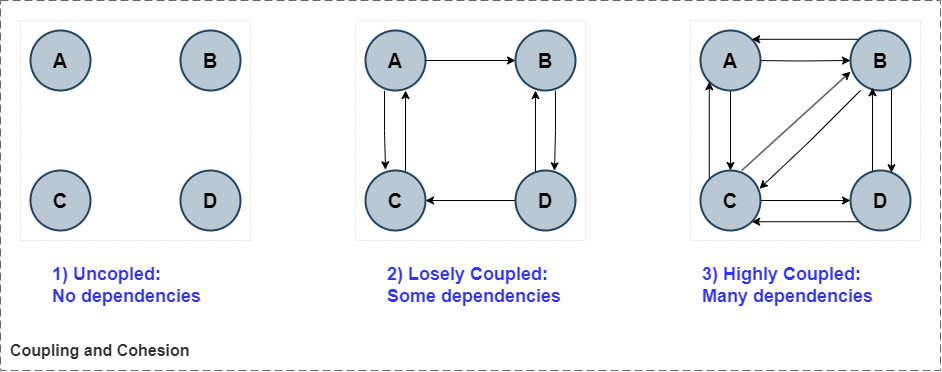

The diagram above was exported from draw.io. Its source (the exported page's mxGraphModel, read from the mxfile embedded in the PNG):
<mxGraphModel dx="630" dy="758" grid="1" gridSize="10" guides="1" tooltips="1" connect="1" arrows="1" fold="1" page="1" pageScale="1" pageWidth="850" pageHeight="1100" math="0" shadow="0">
  <root>
    <mxCell id="0" />
    <mxCell id="1" parent="0" />
    <object placeholders="1" c4Name="Coupling and Cohesion" c4Type="SystemScopeBoundary" c4Application="" label="&lt;font style=&quot;font-size: 16px&quot;&gt;&lt;b&gt;&lt;div style=&quot;text-align: left&quot;&gt;%c4Name%&lt;/div&gt;&lt;/b&gt;&lt;/font&gt;&lt;div style=&quot;text-align: left&quot;&gt;&lt;/div&gt;" id="mbGB87XxKhptI2jz_Z91-1">
      <mxCell style="rounded=0;fontSize=11;whiteSpace=wrap;html=1;dashed=1;arcSize=20;fillColor=none;strokeColor=#666666;fontColor=#333333;labelBackgroundColor=none;align=left;verticalAlign=bottom;labelBorderColor=none;spacingTop=0;spacing=10;dashPattern=8 4;metaEdit=1;rotatable=0;perimeter=rectanglePerimeter;noLabel=0;labelPadding=0;allowArrows=0;connectable=0;expand=0;recursiveResize=0;editable=1;pointerEvents=0;absoluteArcSize=1;points=[[0.25,0,0],[0.5,0,0],[0.75,0,0],[1,0.25,0],[1,0.5,0],[1,0.75,0],[0.75,1,0],[0.5,1,0],[0.25,1,0],[0,0.75,0],[0,0.5,0],[0,0.25,0]];" vertex="1" parent="1">
        <mxGeometry x="100" y="190" width="940" height="370" as="geometry" />
      </mxCell>
    </object>
    <mxCell id="mbGB87XxKhptI2jz_Z91-2" value="" style="rounded=0;whiteSpace=wrap;html=1;strokeWidth=0.3;dashed=1;dashPattern=1 4;" vertex="1" parent="1">
      <mxGeometry x="120" y="210" width="230" height="220" as="geometry" />
    </mxCell>
    <mxCell id="mbGB87XxKhptI2jz_Z91-3" value="&lt;font style=&quot;font-size: 20px;&quot;&gt;&lt;b&gt;A&lt;/b&gt;&lt;/font&gt;" style="ellipse;whiteSpace=wrap;html=1;aspect=fixed;strokeWidth=2;fillColor=#bac8d3;strokeColor=#23445d;" vertex="1" parent="1">
      <mxGeometry x="130" y="220" width="60" height="60" as="geometry" />
    </mxCell>
    <mxCell id="mbGB87XxKhptI2jz_Z91-4" value="&lt;font style=&quot;font-size: 20px;&quot;&gt;&lt;b&gt;B&lt;/b&gt;&lt;/font&gt;" style="ellipse;whiteSpace=wrap;html=1;aspect=fixed;strokeWidth=2;fillColor=#bac8d3;strokeColor=#23445d;" vertex="1" parent="1">
      <mxGeometry x="280" y="220" width="60" height="60" as="geometry" />
    </mxCell>
    <mxCell id="mbGB87XxKhptI2jz_Z91-7" value="&lt;font style=&quot;font-size: 20px;&quot;&gt;&lt;b&gt;C&lt;/b&gt;&lt;/font&gt;" style="ellipse;whiteSpace=wrap;html=1;aspect=fixed;strokeWidth=2;fillColor=#bac8d3;strokeColor=#23445d;" vertex="1" parent="1">
      <mxGeometry x="130" y="360" width="60" height="60" as="geometry" />
    </mxCell>
    <mxCell id="mbGB87XxKhptI2jz_Z91-8" value="&lt;font style=&quot;font-size: 20px;&quot;&gt;&lt;b&gt;D&lt;/b&gt;&lt;/font&gt;" style="ellipse;whiteSpace=wrap;html=1;aspect=fixed;strokeWidth=2;fillColor=#bac8d3;strokeColor=#23445d;" vertex="1" parent="1">
      <mxGeometry x="280" y="360" width="60" height="60" as="geometry" />
    </mxCell>
    <mxCell id="mbGB87XxKhptI2jz_Z91-9" value="&lt;font color=&quot;#3333ff&quot; style=&quot;font-size: 18px;&quot;&gt;1) Un&lt;/font&gt;&lt;span style=&quot;color: rgb(51, 51, 255); background-color: initial;&quot;&gt;copled:&lt;/span&gt;&lt;div&gt;&lt;font color=&quot;#3333ff&quot; style=&quot;font-size: 18px;&quot;&gt;No dependencies&lt;/font&gt;&lt;/div&gt;" style="text;html=1;align=left;verticalAlign=middle;whiteSpace=wrap;rounded=0;fontStyle=1;fontSize=18;" vertex="1" parent="1">
      <mxGeometry x="150" y="460" width="170" height="30" as="geometry" />
    </mxCell>
    <mxCell id="mbGB87XxKhptI2jz_Z91-18" value="&lt;font color=&quot;#3333ff&quot; style=&quot;font-size: 18px;&quot;&gt;2) Losely Coupled: &lt;br style=&quot;font-size: 18px;&quot;&gt;Some dependencies&lt;/font&gt;" style="text;html=1;align=left;verticalAlign=middle;whiteSpace=wrap;rounded=0;fontStyle=1;fontSize=18;" vertex="1" parent="1">
      <mxGeometry x="485" y="460" width="180" height="30" as="geometry" />
    </mxCell>
    <mxCell id="mbGB87XxKhptI2jz_Z91-23" value="&lt;font color=&quot;#3333ff&quot; style=&quot;font-size: 18px;&quot;&gt;3) Highly Coupled:&lt;br style=&quot;font-size: 18px;&quot;&gt;Many dependencies&lt;/font&gt;" style="text;html=1;align=left;verticalAlign=middle;whiteSpace=wrap;rounded=0;fontStyle=1;fontSize=18;" vertex="1" parent="1">
      <mxGeometry x="800" y="460" width="190" height="30" as="geometry" />
    </mxCell>
    <mxCell id="mbGB87XxKhptI2jz_Z91-28" value="" style="rounded=0;whiteSpace=wrap;html=1;strokeWidth=0.3;dashed=1;dashPattern=1 4;" vertex="1" parent="1">
      <mxGeometry x="455" y="210" width="230" height="220" as="geometry" />
    </mxCell>
    <mxCell id="mbGB87XxKhptI2jz_Z91-44" style="edgeStyle=orthogonalEdgeStyle;rounded=0;orthogonalLoop=1;jettySize=auto;html=1;entryX=0.333;entryY=-0.013;entryDx=0;entryDy=0;entryPerimeter=0;exitX=0.317;exitY=1.004;exitDx=0;exitDy=0;exitPerimeter=0;" edge="1" parent="1" source="mbGB87XxKhptI2jz_Z91-34" target="mbGB87XxKhptI2jz_Z91-36">
      <mxGeometry relative="1" as="geometry">
        <mxPoint x="485" y="290" as="sourcePoint" />
      </mxGeometry>
    </mxCell>
    <mxCell id="mbGB87XxKhptI2jz_Z91-34" value="&lt;font style=&quot;font-size: 20px;&quot;&gt;&lt;b&gt;A&lt;/b&gt;&lt;/font&gt;" style="ellipse;whiteSpace=wrap;html=1;aspect=fixed;strokeWidth=2;fillColor=#bac8d3;strokeColor=#23445d;" vertex="1" parent="1">
      <mxGeometry x="465" y="220" width="60" height="60" as="geometry" />
    </mxCell>
    <mxCell id="mbGB87XxKhptI2jz_Z91-48" style="edgeStyle=orthogonalEdgeStyle;rounded=0;orthogonalLoop=1;jettySize=auto;html=1;entryX=0.65;entryY=0.004;entryDx=0;entryDy=0;entryPerimeter=0;exitX=0.667;exitY=1.004;exitDx=0;exitDy=0;exitPerimeter=0;" edge="1" parent="1" source="mbGB87XxKhptI2jz_Z91-35" target="mbGB87XxKhptI2jz_Z91-37">
      <mxGeometry relative="1" as="geometry" />
    </mxCell>
    <mxCell id="mbGB87XxKhptI2jz_Z91-35" value="&lt;font style=&quot;font-size: 20px;&quot;&gt;&lt;b&gt;B&lt;/b&gt;&lt;/font&gt;" style="ellipse;whiteSpace=wrap;html=1;aspect=fixed;strokeWidth=2;fillColor=#bac8d3;strokeColor=#23445d;" vertex="1" parent="1">
      <mxGeometry x="615" y="220" width="60" height="60" as="geometry" />
    </mxCell>
    <mxCell id="mbGB87XxKhptI2jz_Z91-45" style="edgeStyle=orthogonalEdgeStyle;rounded=0;orthogonalLoop=1;jettySize=auto;html=1;entryX=0.667;entryY=1;entryDx=0;entryDy=0;entryPerimeter=0;exitX=0.667;exitY=0.054;exitDx=0;exitDy=0;exitPerimeter=0;" edge="1" parent="1" source="mbGB87XxKhptI2jz_Z91-36" target="mbGB87XxKhptI2jz_Z91-34">
      <mxGeometry relative="1" as="geometry">
        <mxPoint x="505" y="350" as="sourcePoint" />
        <mxPoint x="505" y="290" as="targetPoint" />
      </mxGeometry>
    </mxCell>
    <mxCell id="mbGB87XxKhptI2jz_Z91-36" value="&lt;font style=&quot;font-size: 20px;&quot;&gt;&lt;b&gt;C&lt;/b&gt;&lt;/font&gt;" style="ellipse;whiteSpace=wrap;html=1;aspect=fixed;strokeWidth=2;fillColor=#bac8d3;strokeColor=#23445d;" vertex="1" parent="1">
      <mxGeometry x="465" y="360" width="60" height="60" as="geometry" />
    </mxCell>
    <mxCell id="mbGB87XxKhptI2jz_Z91-46" style="edgeStyle=orthogonalEdgeStyle;rounded=0;orthogonalLoop=1;jettySize=auto;html=1;" edge="1" parent="1" source="mbGB87XxKhptI2jz_Z91-37" target="mbGB87XxKhptI2jz_Z91-36">
      <mxGeometry relative="1" as="geometry" />
    </mxCell>
    <mxCell id="mbGB87XxKhptI2jz_Z91-47" style="edgeStyle=orthogonalEdgeStyle;rounded=0;orthogonalLoop=1;jettySize=auto;html=1;" edge="1" parent="1" source="mbGB87XxKhptI2jz_Z91-37">
      <mxGeometry relative="1" as="geometry">
        <mxPoint x="635" y="280" as="targetPoint" />
        <Array as="points">
          <mxPoint x="635" y="280" />
        </Array>
      </mxGeometry>
    </mxCell>
    <mxCell id="mbGB87XxKhptI2jz_Z91-37" value="&lt;font style=&quot;font-size: 20px;&quot;&gt;&lt;b&gt;D&lt;/b&gt;&lt;/font&gt;" style="ellipse;whiteSpace=wrap;html=1;aspect=fixed;strokeWidth=2;fillColor=#bac8d3;strokeColor=#23445d;" vertex="1" parent="1">
      <mxGeometry x="615" y="360" width="60" height="60" as="geometry" />
    </mxCell>
    <mxCell id="mbGB87XxKhptI2jz_Z91-38" value="" style="rounded=0;whiteSpace=wrap;html=1;strokeWidth=0.3;dashed=1;dashPattern=1 4;" vertex="1" parent="1">
      <mxGeometry x="790" y="210" width="230" height="220" as="geometry" />
    </mxCell>
    <mxCell id="mbGB87XxKhptI2jz_Z91-50" style="edgeStyle=orthogonalEdgeStyle;rounded=0;orthogonalLoop=1;jettySize=auto;html=1;entryX=0;entryY=0.5;entryDx=0;entryDy=0;" edge="1" parent="1" target="mbGB87XxKhptI2jz_Z91-40">
      <mxGeometry relative="1" as="geometry">
        <mxPoint x="850" y="250" as="sourcePoint" />
        <mxPoint x="960" y="260" as="targetPoint" />
      </mxGeometry>
    </mxCell>
    <mxCell id="mbGB87XxKhptI2jz_Z91-55" style="edgeStyle=orthogonalEdgeStyle;rounded=0;orthogonalLoop=1;jettySize=auto;html=1;" edge="1" parent="1" source="mbGB87XxKhptI2jz_Z91-39" target="mbGB87XxKhptI2jz_Z91-41">
      <mxGeometry relative="1" as="geometry" />
    </mxCell>
    <mxCell id="mbGB87XxKhptI2jz_Z91-39" value="&lt;font style=&quot;font-size: 20px;&quot;&gt;&lt;b&gt;A&lt;/b&gt;&lt;/font&gt;" style="ellipse;whiteSpace=wrap;html=1;aspect=fixed;strokeWidth=2;fillColor=#bac8d3;strokeColor=#23445d;" vertex="1" parent="1">
      <mxGeometry x="800" y="220" width="60" height="60" as="geometry" />
    </mxCell>
    <mxCell id="mbGB87XxKhptI2jz_Z91-56" style="edgeStyle=orthogonalEdgeStyle;rounded=0;orthogonalLoop=1;jettySize=auto;html=1;exitX=0.683;exitY=0.938;exitDx=0;exitDy=0;exitPerimeter=0;entryX=0.683;entryY=0.038;entryDx=0;entryDy=0;entryPerimeter=0;" edge="1" parent="1" source="mbGB87XxKhptI2jz_Z91-40" target="mbGB87XxKhptI2jz_Z91-42">
      <mxGeometry relative="1" as="geometry" />
    </mxCell>
    <mxCell id="mbGB87XxKhptI2jz_Z91-67" style="edgeStyle=orthogonalEdgeStyle;rounded=0;orthogonalLoop=1;jettySize=auto;html=1;entryX=1;entryY=0;entryDx=0;entryDy=0;exitX=0;exitY=0;exitDx=0;exitDy=0;" edge="1" parent="1" source="mbGB87XxKhptI2jz_Z91-40" target="mbGB87XxKhptI2jz_Z91-39">
      <mxGeometry relative="1" as="geometry" />
    </mxCell>
    <mxCell id="mbGB87XxKhptI2jz_Z91-40" value="&lt;font style=&quot;font-size: 20px;&quot;&gt;&lt;b&gt;B&lt;/b&gt;&lt;/font&gt;" style="ellipse;whiteSpace=wrap;html=1;aspect=fixed;strokeWidth=2;fillColor=#bac8d3;strokeColor=#23445d;" vertex="1" parent="1">
      <mxGeometry x="950" y="220" width="60" height="60" as="geometry" />
    </mxCell>
    <mxCell id="mbGB87XxKhptI2jz_Z91-54" style="edgeStyle=orthogonalEdgeStyle;rounded=0;orthogonalLoop=1;jettySize=auto;html=1;" edge="1" parent="1" source="mbGB87XxKhptI2jz_Z91-41" target="mbGB87XxKhptI2jz_Z91-42">
      <mxGeometry relative="1" as="geometry" />
    </mxCell>
    <mxCell id="mbGB87XxKhptI2jz_Z91-64" style="edgeStyle=orthogonalEdgeStyle;rounded=0;orthogonalLoop=1;jettySize=auto;html=1;exitX=0;exitY=0;exitDx=0;exitDy=0;entryX=0;entryY=1;entryDx=0;entryDy=0;" edge="1" parent="1" source="mbGB87XxKhptI2jz_Z91-41" target="mbGB87XxKhptI2jz_Z91-39">
      <mxGeometry relative="1" as="geometry">
        <mxPoint x="819" y="369" as="sourcePoint" />
        <mxPoint x="819" y="280" as="targetPoint" />
      </mxGeometry>
    </mxCell>
    <mxCell id="mbGB87XxKhptI2jz_Z91-41" value="&lt;font style=&quot;font-size: 20px;&quot;&gt;&lt;b&gt;C&lt;/b&gt;&lt;/font&gt;" style="ellipse;whiteSpace=wrap;html=1;aspect=fixed;strokeWidth=2;fillColor=#bac8d3;strokeColor=#23445d;" vertex="1" parent="1">
      <mxGeometry x="800" y="360" width="60" height="60" as="geometry" />
    </mxCell>
    <mxCell id="mbGB87XxKhptI2jz_Z91-65" style="edgeStyle=orthogonalEdgeStyle;rounded=0;orthogonalLoop=1;jettySize=auto;html=1;entryX=0.367;entryY=0.954;entryDx=0;entryDy=0;entryPerimeter=0;exitX=0.367;exitY=0.021;exitDx=0;exitDy=0;exitPerimeter=0;" edge="1" parent="1" source="mbGB87XxKhptI2jz_Z91-42" target="mbGB87XxKhptI2jz_Z91-40">
      <mxGeometry relative="1" as="geometry" />
    </mxCell>
    <mxCell id="mbGB87XxKhptI2jz_Z91-68" style="edgeStyle=orthogonalEdgeStyle;rounded=0;orthogonalLoop=1;jettySize=auto;html=1;entryX=1;entryY=1;entryDx=0;entryDy=0;exitX=0;exitY=1;exitDx=0;exitDy=0;" edge="1" parent="1" source="mbGB87XxKhptI2jz_Z91-42" target="mbGB87XxKhptI2jz_Z91-41">
      <mxGeometry relative="1" as="geometry" />
    </mxCell>
    <mxCell id="mbGB87XxKhptI2jz_Z91-42" value="&lt;font style=&quot;font-size: 20px;&quot;&gt;&lt;b&gt;D&lt;/b&gt;&lt;/font&gt;" style="ellipse;whiteSpace=wrap;html=1;aspect=fixed;strokeWidth=2;fillColor=#bac8d3;strokeColor=#23445d;" vertex="1" parent="1">
      <mxGeometry x="950" y="360" width="60" height="60" as="geometry" />
    </mxCell>
    <mxCell id="mbGB87XxKhptI2jz_Z91-43" value="" style="endArrow=classic;html=1;rounded=0;entryX=0;entryY=0.5;entryDx=0;entryDy=0;exitX=1;exitY=0.5;exitDx=0;exitDy=0;" edge="1" parent="1" source="mbGB87XxKhptI2jz_Z91-34" target="mbGB87XxKhptI2jz_Z91-35">
      <mxGeometry width="50" height="50" relative="1" as="geometry">
        <mxPoint x="535" y="250" as="sourcePoint" />
        <mxPoint x="585" y="200" as="targetPoint" />
      </mxGeometry>
    </mxCell>
    <mxCell id="mbGB87XxKhptI2jz_Z91-60" value="" style="endArrow=classic;html=1;rounded=0;entryX=0;entryY=1;entryDx=0;entryDy=0;" edge="1" parent="1">
      <mxGeometry width="50" height="50" relative="1" as="geometry">
        <mxPoint x="841.21" y="360" as="sourcePoint" />
        <mxPoint x="949.9967965644034" y="261.2132034355966" as="targetPoint" />
      </mxGeometry>
    </mxCell>
    <mxCell id="mbGB87XxKhptI2jz_Z91-61" value="" style="endArrow=classic;html=1;rounded=0;entryX=0;entryY=0;entryDx=0;entryDy=0;exitX=0;exitY=0;exitDx=0;exitDy=0;" edge="1" parent="1" source="mbGB87XxKhptI2jz_Z91-40" target="mbGB87XxKhptI2jz_Z91-40">
      <mxGeometry width="50" height="50" relative="1" as="geometry">
        <mxPoint x="860" y="250" as="sourcePoint" />
        <mxPoint x="910" y="200" as="targetPoint" />
      </mxGeometry>
    </mxCell>
    <mxCell id="mbGB87XxKhptI2jz_Z91-63" value="" style="endArrow=classic;html=1;rounded=0;entryX=0.983;entryY=0.304;entryDx=0;entryDy=0;entryPerimeter=0;" edge="1" parent="1" target="mbGB87XxKhptI2jz_Z91-41">
      <mxGeometry width="50" height="50" relative="1" as="geometry">
        <mxPoint x="960" y="280" as="sourcePoint" />
        <mxPoint x="860" y="372" as="targetPoint" />
        <Array as="points">
          <mxPoint x="910" y="330" />
        </Array>
      </mxGeometry>
    </mxCell>
  </root>
</mxGraphModel>